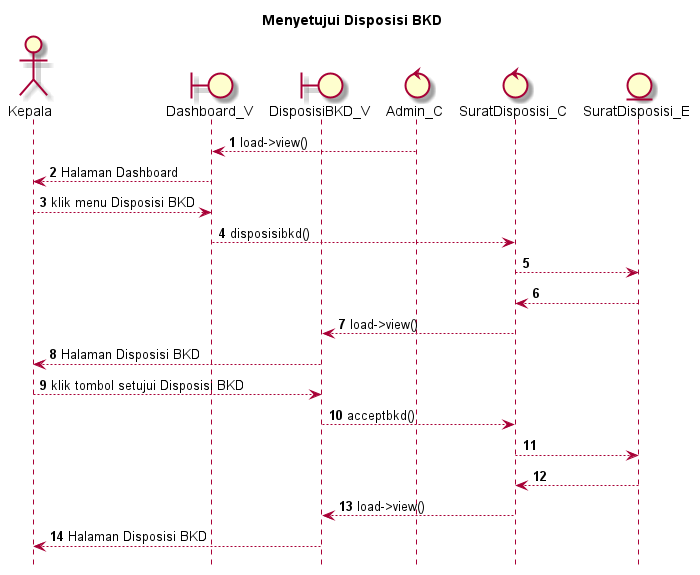

The diagram above was rendered by PlantUML. Its source (embedded in the PNG):
@startuml

autonumber
hide footbox
title Menyetujui Disposisi BKD

Actor Kepala
boundary Dashboard_V
boundary DisposisiBKD_V
control Admin_C
control SuratDisposisi_C
Entity SuratDisposisi_E

Admin_C --> Dashboard_V: load->view()
Dashboard_V --> Kepala: Halaman Dashboard
Kepala --> Dashboard_V: klik menu Disposisi BKD
Dashboard_V --> SuratDisposisi_C: disposisibkd()
SuratDisposisi_C --> SuratDisposisi_E:
    
    SuratDisposisi_E --> SuratDisposisi_C:
    SuratDisposisi_C --> DisposisiBKD_V: load->view()
    DisposisiBKD_V --> Kepala: Halaman Disposisi BKD

Kepala --> DisposisiBKD_V: klik tombol setujui Disposisi BKD
DisposisiBKD_V --> SuratDisposisi_C: acceptbkd()
SuratDisposisi_C --> SuratDisposisi_E:
   
    SuratDisposisi_E --> SuratDisposisi_C:
    SuratDisposisi_C --> DisposisiBKD_V: load->view()
    DisposisiBKD_V --> Kepala: Halaman Disposisi BKD

@enduml